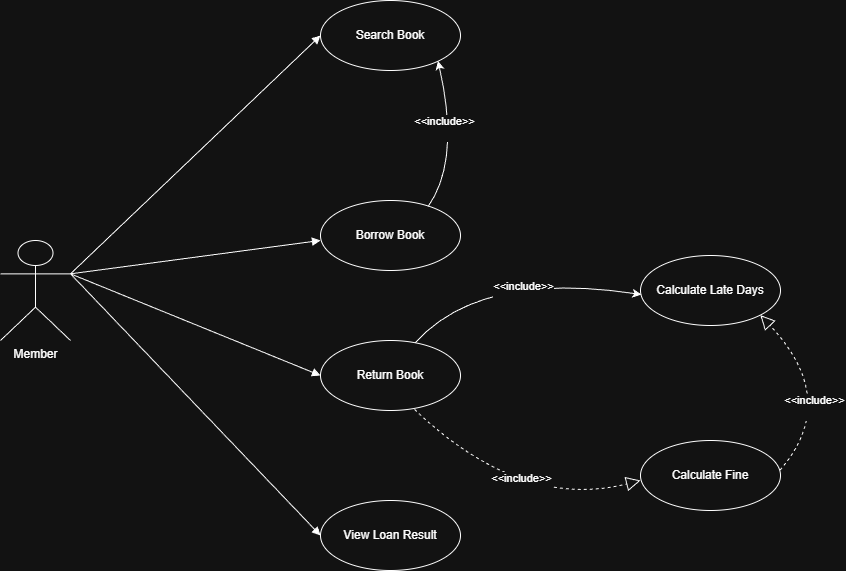

The diagram above was exported from draw.io. Its source (the exported page's mxGraphModel, read from the mxfile embedded in the PNG):
<mxGraphModel dx="2123" dy="675" grid="1" gridSize="10" guides="1" tooltips="1" connect="1" arrows="1" fold="1" page="1" pageScale="1" pageWidth="827" pageHeight="1169" math="0" shadow="0">
  <root>
    <mxCell id="0" />
    <mxCell id="1" parent="0" />
    <mxCell id="7gDknlkK8FuaEYrApzS5-1" parent="1" style="shape=umlActor;verticalLabelPosition=bottom;verticalAlign=top;html=1;" value="&lt;div&gt;Member&lt;/div&gt;&lt;div&gt;&lt;br&gt;&lt;/div&gt;" vertex="1">
      <mxGeometry height="100" width="70" x="-100" y="310" as="geometry" />
    </mxCell>
    <mxCell id="7gDknlkK8FuaEYrApzS5-2" parent="1" style="ellipse;whiteSpace=wrap;html=1;" value="Search Book" vertex="1">
      <mxGeometry height="70" width="140" x="220" y="70" as="geometry" />
    </mxCell>
    <mxCell id="7gDknlkK8FuaEYrApzS5-3" parent="1" style="ellipse;whiteSpace=wrap;html=1;" value="Borrow Book" vertex="1">
      <mxGeometry height="70" width="140" x="220" y="270" as="geometry" />
    </mxCell>
    <mxCell id="7gDknlkK8FuaEYrApzS5-4" parent="1" style="ellipse;whiteSpace=wrap;html=1;" value="Return Book" vertex="1">
      <mxGeometry height="70" width="140" x="220" y="410" as="geometry" />
    </mxCell>
    <mxCell id="7gDknlkK8FuaEYrApzS5-5" parent="1" style="ellipse;whiteSpace=wrap;html=1;" value="View Loan Result" vertex="1">
      <mxGeometry height="70" width="140" x="220" y="570" as="geometry" />
    </mxCell>
    <mxCell id="7gDknlkK8FuaEYrApzS5-6" parent="1" style="ellipse;whiteSpace=wrap;html=1;" value="Calculate Late Days" vertex="1">
      <mxGeometry height="70" width="140" x="540" y="325" as="geometry" />
    </mxCell>
    <mxCell id="7gDknlkK8FuaEYrApzS5-7" parent="1" style="ellipse;whiteSpace=wrap;html=1;" value="Calculate Fine" vertex="1">
      <mxGeometry height="70" width="140" x="540" y="510" as="geometry" />
    </mxCell>
    <mxCell id="7gDknlkK8FuaEYrApzS5-15" edge="1" parent="1" source="7gDknlkK8FuaEYrApzS5-1" style="html=1;verticalAlign=bottom;endArrow=block;curved=0;rounded=0;exitX=1;exitY=0.3333333333333333;exitDx=0;exitDy=0;exitPerimeter=0;entryX=0;entryY=0.5;entryDx=0;entryDy=0;" target="7gDknlkK8FuaEYrApzS5-2" value="">
      <mxGeometry relative="1" width="80" as="geometry">
        <Array as="points" />
        <mxPoint x="90" y="319.29" as="sourcePoint" />
        <mxPoint x="170" y="319.29" as="targetPoint" />
      </mxGeometry>
    </mxCell>
    <mxCell id="7gDknlkK8FuaEYrApzS5-16" edge="1" parent="1" source="7gDknlkK8FuaEYrApzS5-1" style="html=1;verticalAlign=bottom;endArrow=block;curved=0;rounded=0;exitX=1;exitY=0.3333333333333333;exitDx=0;exitDy=0;exitPerimeter=0;entryX=0;entryY=0.571;entryDx=0;entryDy=0;entryPerimeter=0;" target="7gDknlkK8FuaEYrApzS5-3" value="">
      <mxGeometry relative="1" width="80" as="geometry">
        <Array as="points" />
        <mxPoint x="50" y="330" as="sourcePoint" />
        <mxPoint x="130" y="330" as="targetPoint" />
      </mxGeometry>
    </mxCell>
    <mxCell id="7gDknlkK8FuaEYrApzS5-17" edge="1" parent="1" source="7gDknlkK8FuaEYrApzS5-1" style="html=1;verticalAlign=bottom;endArrow=block;curved=0;rounded=0;exitX=1;exitY=0.3333333333333333;exitDx=0;exitDy=0;exitPerimeter=0;entryX=0;entryY=0.5;entryDx=0;entryDy=0;" target="7gDknlkK8FuaEYrApzS5-4" value="">
      <mxGeometry relative="1" width="80" as="geometry">
        <mxPoint x="60" y="359.29" as="sourcePoint" />
        <mxPoint x="140" y="359.29" as="targetPoint" />
      </mxGeometry>
    </mxCell>
    <mxCell id="7gDknlkK8FuaEYrApzS5-18" edge="1" parent="1" source="7gDknlkK8FuaEYrApzS5-1" style="html=1;verticalAlign=bottom;endArrow=block;curved=0;rounded=0;exitX=1;exitY=0.3333333333333333;exitDx=0;exitDy=0;exitPerimeter=0;entryX=0;entryY=0.5;entryDx=0;entryDy=0;" target="7gDknlkK8FuaEYrApzS5-5" value="">
      <mxGeometry relative="1" width="80" as="geometry">
        <mxPoint x="80" y="420" as="sourcePoint" />
        <mxPoint x="160" y="420" as="targetPoint" />
      </mxGeometry>
    </mxCell>
    <mxCell id="7gDknlkK8FuaEYrApzS5-24" edge="1" parent="1" source="7gDknlkK8FuaEYrApzS5-3" style="curved=1;endArrow=classic;html=1;rounded=0;entryX=0.839;entryY=0.863;entryDx=0;entryDy=0;entryPerimeter=0;exitX=0.769;exitY=0.085;exitDx=0;exitDy=0;exitPerimeter=0;" target="7gDknlkK8FuaEYrApzS5-2" value="">
      <mxGeometry height="50" relative="1" width="50" as="geometry">
        <Array as="points">
          <mxPoint x="360" y="230" />
        </Array>
        <mxPoint x="361" y="281" as="sourcePoint" />
        <mxPoint x="414" y="240" as="targetPoint" />
      </mxGeometry>
    </mxCell>
    <mxCell id="7gDknlkK8FuaEYrApzS5-25" connectable="0" parent="7gDknlkK8FuaEYrApzS5-24" style="edgeLabel;html=1;align=center;verticalAlign=middle;resizable=0;points=[];" value="&lt;div&gt;&amp;lt;&amp;lt;include&amp;gt;&amp;gt;&lt;/div&gt;&lt;div&gt;&lt;br&gt;&lt;/div&gt;" vertex="1">
      <mxGeometry relative="1" x="0.1624" y="9" as="geometry">
        <mxPoint as="offset" />
      </mxGeometry>
    </mxCell>
    <mxCell id="7gDknlkK8FuaEYrApzS5-26" edge="1" parent="1" source="7gDknlkK8FuaEYrApzS5-4" style="curved=1;endArrow=classic;html=1;rounded=0;exitX=0.677;exitY=0.031;exitDx=0;exitDy=0;exitPerimeter=0;entryX=0.006;entryY=0.558;entryDx=0;entryDy=0;entryPerimeter=0;" target="7gDknlkK8FuaEYrApzS5-6" value="">
      <mxGeometry height="50" relative="1" width="50" as="geometry">
        <Array as="points">
          <mxPoint x="380" y="340" />
        </Array>
        <mxPoint x="380" y="360" as="sourcePoint" />
        <mxPoint x="430" y="310" as="targetPoint" />
      </mxGeometry>
    </mxCell>
    <mxCell id="7gDknlkK8FuaEYrApzS5-27" connectable="0" parent="7gDknlkK8FuaEYrApzS5-26" style="edgeLabel;html=1;align=center;verticalAlign=middle;resizable=0;points=[];" value="&lt;div&gt;&amp;lt;&amp;lt;include&amp;gt;&amp;gt;&lt;/div&gt;&lt;div&gt;&lt;br&gt;&lt;/div&gt;" vertex="1">
      <mxGeometry relative="1" x="0.095" y="-16" as="geometry">
        <mxPoint as="offset" />
      </mxGeometry>
    </mxCell>
    <mxCell id="7gDknlkK8FuaEYrApzS5-59" edge="1" parent="1" source="7gDknlkK8FuaEYrApzS5-7" style="endArrow=block;dashed=1;endFill=0;endSize=12;html=1;rounded=0;curved=1;exitX=0.996;exitY=0.424;exitDx=0;exitDy=0;exitPerimeter=0;entryX=1;entryY=1;entryDx=0;entryDy=0;" target="7gDknlkK8FuaEYrApzS5-6" value="">
      <mxGeometry relative="1" width="160" as="geometry">
        <Array as="points">
          <mxPoint x="740" y="470" />
        </Array>
        <mxPoint x="620" y="358.95" as="sourcePoint" />
        <mxPoint x="780" y="358.95" as="targetPoint" />
      </mxGeometry>
    </mxCell>
    <mxCell id="7gDknlkK8FuaEYrApzS5-64" connectable="0" parent="7gDknlkK8FuaEYrApzS5-59" style="edgeLabel;html=1;align=center;verticalAlign=middle;resizable=0;points=[];" value="&lt;div&gt;&amp;lt;&amp;lt;include&amp;gt;&amp;gt;&lt;/div&gt;&lt;div&gt;&lt;br&gt;&lt;/div&gt;" vertex="1">
      <mxGeometry relative="1" x="-0.3309" y="15" as="geometry">
        <mxPoint as="offset" />
      </mxGeometry>
    </mxCell>
    <mxCell id="7gDknlkK8FuaEYrApzS5-65" edge="1" parent="1" source="7gDknlkK8FuaEYrApzS5-4" style="endArrow=block;dashed=1;endFill=0;endSize=12;html=1;rounded=0;curved=1;exitX=0.671;exitY=0.983;exitDx=0;exitDy=0;exitPerimeter=0;" value="">
      <mxGeometry relative="1" width="160" as="geometry">
        <Array as="points">
          <mxPoint x="420" y="580" />
        </Array>
        <mxPoint x="360" y="450" as="sourcePoint" />
        <mxPoint x="540" y="550" as="targetPoint" />
      </mxGeometry>
    </mxCell>
    <mxCell id="7gDknlkK8FuaEYrApzS5-66" connectable="0" parent="7gDknlkK8FuaEYrApzS5-65" style="edgeLabel;html=1;align=center;verticalAlign=middle;resizable=0;points=[];" value="&lt;div&gt;&amp;lt;&amp;lt;include&amp;gt;&amp;gt;&lt;/div&gt;&lt;div&gt;&lt;br&gt;&lt;/div&gt;" vertex="1">
      <mxGeometry relative="1" x="-0.0464" y="19" as="geometry">
        <mxPoint as="offset" />
      </mxGeometry>
    </mxCell>
  </root>
</mxGraphModel>